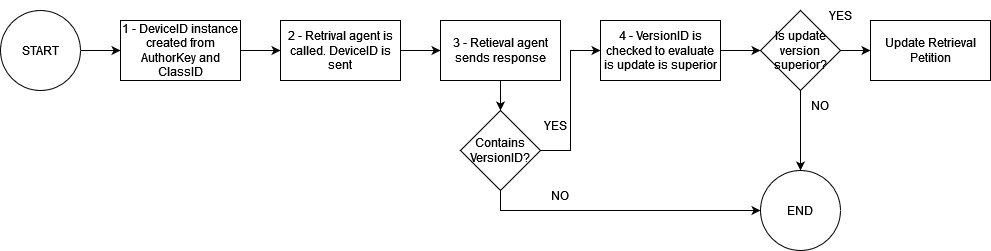

The diagram above was exported from draw.io. Its source (the exported page's mxGraphModel, read from the mxfile embedded in the PNG):
<mxGraphModel dx="794" dy="726" grid="1" gridSize="10" guides="1" tooltips="1" connect="1" arrows="1" fold="1" page="1" pageScale="1" pageWidth="1169" pageHeight="827" math="0" shadow="0">
  <root>
    <mxCell id="0" />
    <mxCell id="1" parent="0" />
    <mxCell id="Hd54bRiqAJjwQ4E-DmMi-20" style="edgeStyle=orthogonalEdgeStyle;rounded=0;orthogonalLoop=1;jettySize=auto;html=1;exitX=1;exitY=0.5;exitDx=0;exitDy=0;entryX=0;entryY=0.5;entryDx=0;entryDy=0;" edge="1" parent="1" source="Hd54bRiqAJjwQ4E-DmMi-1" target="Hd54bRiqAJjwQ4E-DmMi-2">
      <mxGeometry relative="1" as="geometry" />
    </mxCell>
    <mxCell id="Hd54bRiqAJjwQ4E-DmMi-1" value="START" style="ellipse;whiteSpace=wrap;html=1;aspect=fixed;" vertex="1" parent="1">
      <mxGeometry x="200" y="170" width="80" height="80" as="geometry" />
    </mxCell>
    <mxCell id="Hd54bRiqAJjwQ4E-DmMi-21" style="edgeStyle=orthogonalEdgeStyle;rounded=0;orthogonalLoop=1;jettySize=auto;html=1;exitX=1;exitY=0.5;exitDx=0;exitDy=0;entryX=0;entryY=0.5;entryDx=0;entryDy=0;" edge="1" parent="1" source="Hd54bRiqAJjwQ4E-DmMi-2" target="Hd54bRiqAJjwQ4E-DmMi-3">
      <mxGeometry relative="1" as="geometry" />
    </mxCell>
    <mxCell id="Hd54bRiqAJjwQ4E-DmMi-2" value="1 - DeviceID instance created from AuthorKey and ClassID" style="rounded=0;whiteSpace=wrap;html=1;" vertex="1" parent="1">
      <mxGeometry x="320" y="180" width="120" height="60" as="geometry" />
    </mxCell>
    <mxCell id="Hd54bRiqAJjwQ4E-DmMi-22" style="edgeStyle=orthogonalEdgeStyle;rounded=0;orthogonalLoop=1;jettySize=auto;html=1;exitX=1;exitY=0.5;exitDx=0;exitDy=0;entryX=0;entryY=0.5;entryDx=0;entryDy=0;" edge="1" parent="1" source="Hd54bRiqAJjwQ4E-DmMi-3" target="Hd54bRiqAJjwQ4E-DmMi-4">
      <mxGeometry relative="1" as="geometry" />
    </mxCell>
    <mxCell id="Hd54bRiqAJjwQ4E-DmMi-3" value="2 - Retrival agent is called. DeviceID is sent" style="rounded=0;whiteSpace=wrap;html=1;" vertex="1" parent="1">
      <mxGeometry x="480" y="180" width="120" height="60" as="geometry" />
    </mxCell>
    <mxCell id="Hd54bRiqAJjwQ4E-DmMi-6" style="edgeStyle=orthogonalEdgeStyle;rounded=0;orthogonalLoop=1;jettySize=auto;html=1;exitX=0.5;exitY=1;exitDx=0;exitDy=0;entryX=0.5;entryY=0;entryDx=0;entryDy=0;" edge="1" parent="1" source="Hd54bRiqAJjwQ4E-DmMi-4" target="Hd54bRiqAJjwQ4E-DmMi-5">
      <mxGeometry relative="1" as="geometry" />
    </mxCell>
    <mxCell id="Hd54bRiqAJjwQ4E-DmMi-4" value="3 - Retieval agent sends response" style="rounded=0;whiteSpace=wrap;html=1;" vertex="1" parent="1">
      <mxGeometry x="640" y="180" width="120" height="60" as="geometry" />
    </mxCell>
    <mxCell id="Hd54bRiqAJjwQ4E-DmMi-8" style="edgeStyle=orthogonalEdgeStyle;rounded=0;orthogonalLoop=1;jettySize=auto;html=1;exitX=1;exitY=0.5;exitDx=0;exitDy=0;entryX=0;entryY=0.5;entryDx=0;entryDy=0;" edge="1" parent="1" source="Hd54bRiqAJjwQ4E-DmMi-5" target="Hd54bRiqAJjwQ4E-DmMi-7">
      <mxGeometry relative="1" as="geometry" />
    </mxCell>
    <mxCell id="Hd54bRiqAJjwQ4E-DmMi-15" style="edgeStyle=orthogonalEdgeStyle;rounded=0;orthogonalLoop=1;jettySize=auto;html=1;exitX=0.5;exitY=1;exitDx=0;exitDy=0;entryX=0;entryY=0.5;entryDx=0;entryDy=0;" edge="1" parent="1" source="Hd54bRiqAJjwQ4E-DmMi-5" target="Hd54bRiqAJjwQ4E-DmMi-13">
      <mxGeometry relative="1" as="geometry" />
    </mxCell>
    <mxCell id="Hd54bRiqAJjwQ4E-DmMi-5" value="Contains VersionID?" style="rhombus;whiteSpace=wrap;html=1;" vertex="1" parent="1">
      <mxGeometry x="660" y="270" width="80" height="80" as="geometry" />
    </mxCell>
    <mxCell id="Hd54bRiqAJjwQ4E-DmMi-10" style="edgeStyle=orthogonalEdgeStyle;rounded=0;orthogonalLoop=1;jettySize=auto;html=1;exitX=1;exitY=0.5;exitDx=0;exitDy=0;entryX=0;entryY=0.5;entryDx=0;entryDy=0;" edge="1" parent="1" source="Hd54bRiqAJjwQ4E-DmMi-7" target="Hd54bRiqAJjwQ4E-DmMi-9">
      <mxGeometry relative="1" as="geometry" />
    </mxCell>
    <mxCell id="Hd54bRiqAJjwQ4E-DmMi-7" value="4 - VersionID is checked to evaluate is update is superior" style="rounded=0;whiteSpace=wrap;html=1;" vertex="1" parent="1">
      <mxGeometry x="800" y="180" width="120" height="60" as="geometry" />
    </mxCell>
    <mxCell id="Hd54bRiqAJjwQ4E-DmMi-12" style="edgeStyle=orthogonalEdgeStyle;rounded=0;orthogonalLoop=1;jettySize=auto;html=1;exitX=1;exitY=0.5;exitDx=0;exitDy=0;entryX=0;entryY=0.5;entryDx=0;entryDy=0;" edge="1" parent="1" source="Hd54bRiqAJjwQ4E-DmMi-9" target="Hd54bRiqAJjwQ4E-DmMi-11">
      <mxGeometry relative="1" as="geometry" />
    </mxCell>
    <mxCell id="Hd54bRiqAJjwQ4E-DmMi-14" style="edgeStyle=orthogonalEdgeStyle;rounded=0;orthogonalLoop=1;jettySize=auto;html=1;exitX=0.5;exitY=1;exitDx=0;exitDy=0;entryX=0.5;entryY=0;entryDx=0;entryDy=0;" edge="1" parent="1" source="Hd54bRiqAJjwQ4E-DmMi-9" target="Hd54bRiqAJjwQ4E-DmMi-13">
      <mxGeometry relative="1" as="geometry" />
    </mxCell>
    <mxCell id="Hd54bRiqAJjwQ4E-DmMi-9" value="Is update version superior?" style="rhombus;whiteSpace=wrap;html=1;" vertex="1" parent="1">
      <mxGeometry x="960" y="170" width="80" height="80" as="geometry" />
    </mxCell>
    <mxCell id="Hd54bRiqAJjwQ4E-DmMi-11" value="Update Retrieval Petition" style="rounded=0;whiteSpace=wrap;html=1;" vertex="1" parent="1">
      <mxGeometry x="1070" y="180" width="120" height="60" as="geometry" />
    </mxCell>
    <mxCell id="Hd54bRiqAJjwQ4E-DmMi-13" value="END" style="ellipse;whiteSpace=wrap;html=1;aspect=fixed;" vertex="1" parent="1">
      <mxGeometry x="960" y="330" width="80" height="80" as="geometry" />
    </mxCell>
    <mxCell id="Hd54bRiqAJjwQ4E-DmMi-16" value="NO" style="text;html=1;strokeColor=none;fillColor=none;align=center;verticalAlign=middle;whiteSpace=wrap;rounded=0;" vertex="1" parent="1">
      <mxGeometry x="730" y="340" width="60" height="30" as="geometry" />
    </mxCell>
    <mxCell id="Hd54bRiqAJjwQ4E-DmMi-17" value="YES" style="text;html=1;strokeColor=none;fillColor=none;align=center;verticalAlign=middle;whiteSpace=wrap;rounded=0;" vertex="1" parent="1">
      <mxGeometry x="730" y="270" width="50" height="30" as="geometry" />
    </mxCell>
    <mxCell id="Hd54bRiqAJjwQ4E-DmMi-18" value="NO" style="text;html=1;strokeColor=none;fillColor=none;align=center;verticalAlign=middle;whiteSpace=wrap;rounded=0;" vertex="1" parent="1">
      <mxGeometry x="990" y="250" width="60" height="30" as="geometry" />
    </mxCell>
    <mxCell id="Hd54bRiqAJjwQ4E-DmMi-19" value="YES" style="text;html=1;strokeColor=none;fillColor=none;align=center;verticalAlign=middle;whiteSpace=wrap;rounded=0;" vertex="1" parent="1">
      <mxGeometry x="1010" y="160" width="60" height="30" as="geometry" />
    </mxCell>
  </root>
</mxGraphModel>